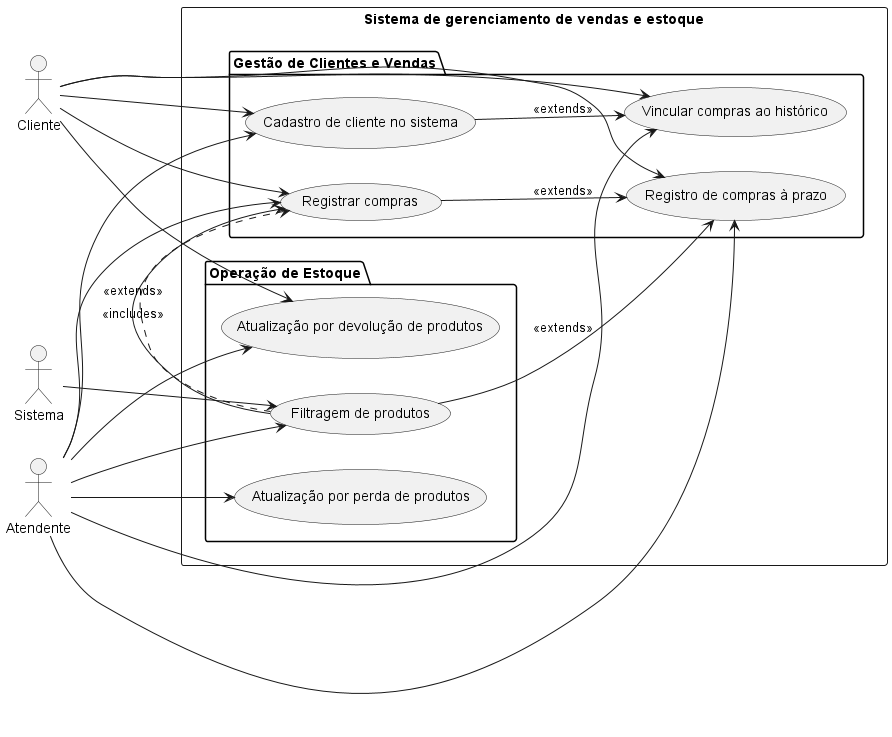

The diagram above was rendered by PlantUML. Its source (embedded in the PNG):
@startuml diagrama_UC_geral01
left to right direction

actor Atendente
actor Cliente
actor Sistema

rectangle "Sistema de gerenciamento de vendas e estoque" {
    
    package "Gestão de Clientes e Vendas" {
        usecase "Cadastro de cliente no sistema" as UC01
        usecase "Vincular compras ao histórico" as UC02
        usecase "Registrar compras" as UC03
        usecase "Registro de compras à prazo" as UC04
    }
    
    package "Operação de Estoque" {
        usecase "Atualização por devolução de produtos" as UC07
        usecase "Atualização por perda de produtos" as UC08
        usecase "Filtragem de produtos" as UC09
    }
}

Atendente --> UC01
Atendente --> UC02
Atendente --> UC03
Atendente --> UC04
Atendente --> UC07
Atendente --> UC08
Atendente --> UC09

Cliente --> UC01
Cliente --> UC02
Cliente --> UC03
Cliente --> UC04
Cliente --> UC07

Sistema --> UC09

UC01 --> UC02 : <<extends>>
UC03 <.-. UC09 : <<includes>>
UC03 --> UC04 : <<extends>>
UC09 --> UC03 : <<extends>>
UC09 --> UC04 : <<extends>>

@enduml